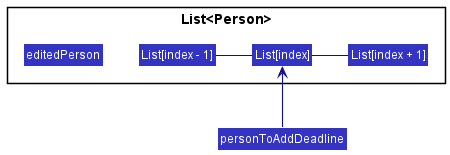

The diagram above was rendered by PlantUML. Its source (embedded in the PNG):
@startuml
!include style.puml
skinparam arrowThickness 1.1
skinparam arrowColor LOGIC_COLOR_T4
skinparam classBackgroundColor LOGIC_COLOR

package List<Person> {
Class "List[index - 1]" as Person1
Class "List[index]" as Person2
Class "List[index + 1]" as Person3
Class "editedPerson" as Person4
}


Person1 - Person2
Person2 - Person3

class Pointer as "personToAddDeadline"
Pointer -up-> Person2
@enduml